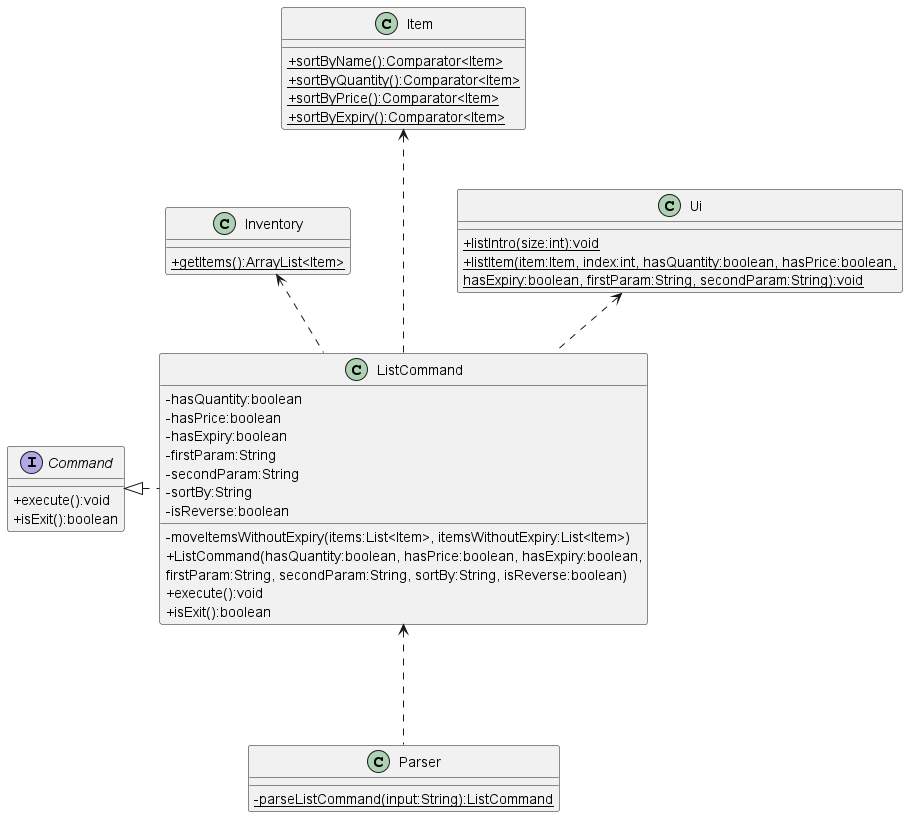

The diagram above was rendered by PlantUML. Its source (embedded in the PNG):
@startuml
skinparam classAttributeIconSize 0

abstract class Command
class Inventory
class Item
class ListCommand
class Parser
class Ui

Command <|. ListCommand
Item <... ListCommand
Ui <.. ListCommand
Inventory <.. ListCommand
ListCommand <... Parser

interface Command {
    +execute():void
    +isExit():boolean
}

class ListCommand {
    -hasQuantity:boolean
    -hasPrice:boolean
    -hasExpiry:boolean
    -firstParam:String
    -secondParam:String
    -sortBy:String
    -isReverse:boolean
    -moveItemsWithoutExpiry(items:List<Item>, itemsWithoutExpiry:List<Item>)
    +ListCommand(hasQuantity:boolean, hasPrice:boolean, hasExpiry:boolean,
    firstParam:String, secondParam:String, sortBy:String, isReverse:boolean)
    +execute():void
    +isExit():boolean
}

class Item {
    {static}+sortByName():Comparator<Item>
    {static}+sortByQuantity():Comparator<Item>
    {static}+sortByPrice():Comparator<Item>
    {static}+sortByExpiry():Comparator<Item>
}

class Inventory {
    {static}+getItems():ArrayList<Item>
}

class Ui {
    {static}+listIntro(size:int):void
    {static}+listItem(item:Item, index:int, hasQuantity:boolean, hasPrice:boolean,
    {static}hasExpiry:boolean, firstParam:String, secondParam:String):void
}

class Parser {
    {static}-parseListCommand(input:String):ListCommand
}
@enduml